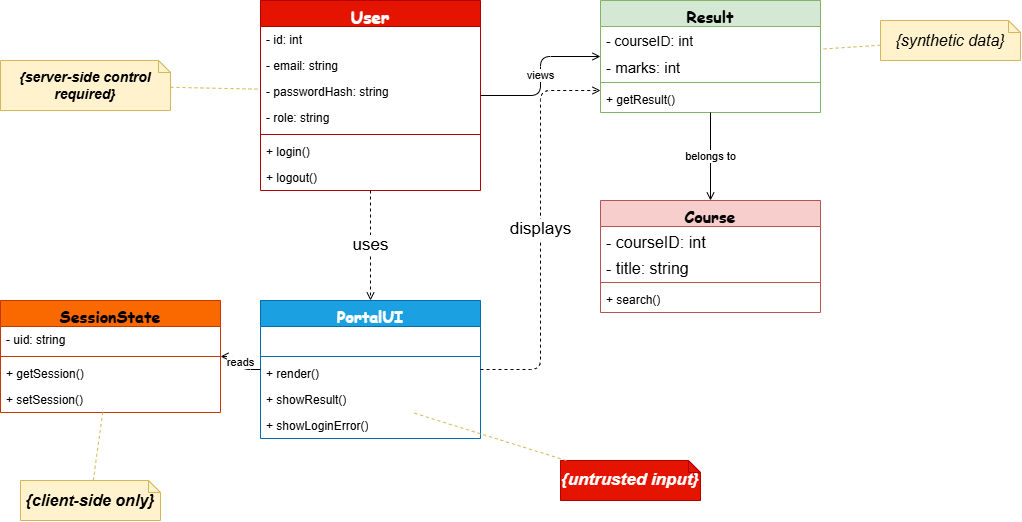

The diagram above was exported from draw.io. Its source (the exported page's mxGraphModel, read from the mxfile embedded in the PNG):
<mxGraphModel dx="1064" dy="601" grid="1" gridSize="10" guides="1" tooltips="1" connect="1" arrows="1" fold="1" page="1" pageScale="1" pageWidth="1100" pageHeight="700" math="0" shadow="0">
  <root>
    <mxCell id="0" />
    <mxCell id="1" parent="0" />
    <mxCell id="user" parent="1" style="swimlane;fontStyle=1;align=center;verticalAlign=top;childLayout=stackLayout;horizontal=1;startSize=26;horizontalStack=0;resizeParent=1;resizeParentMax=0;resizeLast=0;collapsible=0;marginBottom=0;whiteSpace=wrap;html=1;fillColor=#e51400;strokeColor=#B20000;fontColor=#ffffff;" value="&lt;font face=&quot;Comic Sans MS&quot; style=&quot;font-size: 17px;&quot;&gt;User&lt;/font&gt;" vertex="1">
      <mxGeometry height="190" width="220" x="300" y="40" as="geometry" />
    </mxCell>
    <mxCell id="user_id" parent="user" style="text;strokeColor=none;fillColor=none;align=left;verticalAlign=top;spacingLeft=4;spacingRight=4;overflow=hidden;rotatable=0;points=[[0,0.5],[1,0.5]];portConstraint=eastwest;whiteSpace=wrap;html=1;" value="- id: int" vertex="1">
      <mxGeometry height="26" width="220" y="26" as="geometry" />
    </mxCell>
    <mxCell id="user_email" parent="user" style="text;strokeColor=none;fillColor=none;align=left;verticalAlign=top;spacingLeft=4;spacingRight=4;overflow=hidden;rotatable=0;points=[[0,0.5],[1,0.5]];portConstraint=eastwest;whiteSpace=wrap;html=1;" value="- email: string" vertex="1">
      <mxGeometry height="26" width="220" y="52" as="geometry" />
    </mxCell>
    <mxCell id="user_pw" parent="user" style="text;strokeColor=none;fillColor=none;align=left;verticalAlign=top;spacingLeft=4;spacingRight=4;overflow=hidden;rotatable=0;points=[[0,0.5],[1,0.5]];portConstraint=eastwest;whiteSpace=wrap;html=1;" value="- passwordHash: string" vertex="1">
      <mxGeometry height="26" width="220" y="78" as="geometry" />
    </mxCell>
    <mxCell id="user_role" parent="user" style="text;strokeColor=none;fillColor=none;align=left;verticalAlign=top;spacingLeft=4;spacingRight=4;overflow=hidden;rotatable=0;points=[[0,0.5],[1,0.5]];portConstraint=eastwest;whiteSpace=wrap;html=1;" value="- role: string" vertex="1">
      <mxGeometry height="26" width="220" y="104" as="geometry" />
    </mxCell>
    <mxCell id="user_sep" parent="user" style="line;strokeWidth=1;fillColor=none;align=left;verticalAlign=middle;spacingTop=-1;spacingLeft=3;spacingRight=3;rotatable=0;labelPosition=right;points=[];portConstraint=eastwest;strokeColor=inherit;" value="" vertex="1">
      <mxGeometry height="8" width="220" y="130" as="geometry" />
    </mxCell>
    <mxCell id="user_login" parent="user" style="text;strokeColor=none;fillColor=none;align=left;verticalAlign=top;spacingLeft=4;spacingRight=4;overflow=hidden;rotatable=0;points=[[0,0.5],[1,0.5]];portConstraint=eastwest;whiteSpace=wrap;html=1;" value="+ login()" vertex="1">
      <mxGeometry height="26" width="220" y="138" as="geometry" />
    </mxCell>
    <mxCell id="user_logout" parent="user" style="text;strokeColor=none;fillColor=none;align=left;verticalAlign=top;spacingLeft=4;spacingRight=4;overflow=hidden;rotatable=0;points=[[0,0.5],[1,0.5]];portConstraint=eastwest;whiteSpace=wrap;html=1;" value="+ logout()" vertex="1">
      <mxGeometry height="26" width="220" y="164" as="geometry" />
    </mxCell>
    <mxCell id="result" parent="1" style="swimlane;fontStyle=1;align=center;verticalAlign=top;childLayout=stackLayout;horizontal=1;startSize=26;horizontalStack=0;resizeParent=1;resizeParentMax=0;resizeLast=0;collapsible=0;marginBottom=0;whiteSpace=wrap;html=1;fillColor=#d5e8d4;strokeColor=#82b366;" value="&lt;font style=&quot;font-size: 16px;&quot; face=&quot;Comic Sans MS&quot;&gt;Result&lt;/font&gt;" vertex="1">
      <mxGeometry height="112" width="220" x="640" y="40" as="geometry" />
    </mxCell>
    <mxCell id="result_cid" parent="result" style="text;strokeColor=none;fillColor=none;align=left;verticalAlign=top;spacingLeft=4;spacingRight=4;overflow=hidden;rotatable=0;points=[[0,0.5],[1,0.5]];portConstraint=eastwest;whiteSpace=wrap;html=1;" value="&lt;font style=&quot;font-size: 14px;&quot;&gt;- courseID: int&lt;/font&gt;" vertex="1">
      <mxGeometry height="26" width="220" y="26" as="geometry" />
    </mxCell>
    <mxCell id="result_marks" parent="result" style="text;strokeColor=none;fillColor=none;align=left;verticalAlign=top;spacingLeft=4;spacingRight=4;overflow=hidden;rotatable=0;points=[[0,0.5],[1,0.5]];portConstraint=eastwest;whiteSpace=wrap;html=1;" value="&lt;font style=&quot;font-size: 15px;&quot;&gt;- marks: int&lt;/font&gt;" vertex="1">
      <mxGeometry height="26" width="220" y="52" as="geometry" />
    </mxCell>
    <mxCell id="result_sep" parent="result" style="line;strokeWidth=1;fillColor=none;align=left;verticalAlign=middle;spacingTop=-1;spacingLeft=3;spacingRight=3;rotatable=0;labelPosition=right;points=[];portConstraint=eastwest;strokeColor=inherit;" value="" vertex="1">
      <mxGeometry height="8" width="220" y="78" as="geometry" />
    </mxCell>
    <mxCell id="result_get" parent="result" style="text;strokeColor=none;fillColor=none;align=left;verticalAlign=top;spacingLeft=4;spacingRight=4;overflow=hidden;rotatable=0;points=[[0,0.5],[1,0.5]];portConstraint=eastwest;whiteSpace=wrap;html=1;" value="+ getResult()" vertex="1">
      <mxGeometry height="26" width="220" y="86" as="geometry" />
    </mxCell>
    <mxCell id="course" parent="1" style="swimlane;fontStyle=1;align=center;verticalAlign=top;childLayout=stackLayout;horizontal=1;startSize=26;horizontalStack=0;resizeParent=1;resizeParentMax=0;resizeLast=0;collapsible=0;marginBottom=0;whiteSpace=wrap;html=1;fillColor=#f8cecc;strokeColor=#b85450;" value="&lt;font style=&quot;font-size: 16px;&quot; face=&quot;Comic Sans MS&quot;&gt;Course&lt;/font&gt;" vertex="1">
      <mxGeometry height="112" width="220" x="640" y="240" as="geometry" />
    </mxCell>
    <mxCell id="course_id" parent="course" style="text;strokeColor=none;fillColor=none;align=left;verticalAlign=top;spacingLeft=4;spacingRight=4;overflow=hidden;rotatable=0;points=[[0,0.5],[1,0.5]];portConstraint=eastwest;whiteSpace=wrap;html=1;" value="&lt;font style=&quot;font-size: 16px;&quot;&gt;- courseID: int&lt;/font&gt;" vertex="1">
      <mxGeometry height="26" width="220" y="26" as="geometry" />
    </mxCell>
    <mxCell id="course_title" parent="course" style="text;strokeColor=none;fillColor=none;align=left;verticalAlign=top;spacingLeft=4;spacingRight=4;overflow=hidden;rotatable=0;points=[[0,0.5],[1,0.5]];portConstraint=eastwest;whiteSpace=wrap;html=1;" value="&lt;font style=&quot;font-size: 16px;&quot;&gt;- title: string&lt;/font&gt;" vertex="1">
      <mxGeometry height="26" width="220" y="52" as="geometry" />
    </mxCell>
    <mxCell id="course_sep" parent="course" style="line;strokeWidth=1;fillColor=none;align=left;verticalAlign=middle;spacingTop=-1;spacingLeft=3;spacingRight=3;rotatable=0;labelPosition=right;points=[];portConstraint=eastwest;strokeColor=inherit;" value="" vertex="1">
      <mxGeometry height="8" width="220" y="78" as="geometry" />
    </mxCell>
    <mxCell id="course_search" parent="course" style="text;strokeColor=none;fillColor=none;align=left;verticalAlign=top;spacingLeft=4;spacingRight=4;overflow=hidden;rotatable=0;points=[[0,0.5],[1,0.5]];portConstraint=eastwest;whiteSpace=wrap;html=1;" value="+ search()" vertex="1">
      <mxGeometry height="26" width="220" y="86" as="geometry" />
    </mxCell>
    <mxCell id="portal" parent="1" style="swimlane;fontStyle=1;align=center;verticalAlign=top;childLayout=stackLayout;horizontal=1;startSize=26;horizontalStack=0;resizeParent=1;resizeParentMax=0;resizeLast=0;collapsible=0;marginBottom=0;whiteSpace=wrap;html=1;fillColor=#1ba1e2;fontColor=#ffffff;strokeColor=#006EAF;" value="&lt;font style=&quot;font-size: 16px;&quot; face=&quot;Comic Sans MS&quot;&gt;PortalUI&lt;/font&gt;" vertex="1">
      <mxGeometry height="138" width="220" x="300" y="340" as="geometry" />
    </mxCell>
    <mxCell id="portal_attr" parent="portal" style="text;strokeColor=none;fillColor=none;align=left;verticalAlign=top;spacingLeft=4;spacingRight=4;overflow=hidden;rotatable=0;points=[[0,0.5],[1,0.5]];portConstraint=eastwest;whiteSpace=wrap;html=1;" value="" vertex="1">
      <mxGeometry height="26" width="220" y="26" as="geometry" />
    </mxCell>
    <mxCell id="portal_sep" parent="portal" style="line;strokeWidth=1;fillColor=none;align=left;verticalAlign=middle;spacingTop=-1;spacingLeft=3;spacingRight=3;rotatable=0;labelPosition=right;points=[];portConstraint=eastwest;strokeColor=inherit;" value="" vertex="1">
      <mxGeometry height="8" width="220" y="52" as="geometry" />
    </mxCell>
    <mxCell id="portal_render" parent="portal" style="text;strokeColor=none;fillColor=none;align=left;verticalAlign=top;spacingLeft=4;spacingRight=4;overflow=hidden;rotatable=0;points=[[0,0.5],[1,0.5]];portConstraint=eastwest;whiteSpace=wrap;html=1;" value="+ render()" vertex="1">
      <mxGeometry height="26" width="220" y="60" as="geometry" />
    </mxCell>
    <mxCell id="portal_show" parent="portal" style="text;strokeColor=none;fillColor=none;align=left;verticalAlign=top;spacingLeft=4;spacingRight=4;overflow=hidden;rotatable=0;points=[[0,0.5],[1,0.5]];portConstraint=eastwest;whiteSpace=wrap;html=1;" value="+ showResult()" vertex="1">
      <mxGeometry height="26" width="220" y="86" as="geometry" />
    </mxCell>
    <mxCell id="portal_err" parent="portal" style="text;strokeColor=none;fillColor=none;align=left;verticalAlign=top;spacingLeft=4;spacingRight=4;overflow=hidden;rotatable=0;points=[[0,0.5],[1,0.5]];portConstraint=eastwest;whiteSpace=wrap;html=1;" value="+ showLoginError()" vertex="1">
      <mxGeometry height="26" width="220" y="112" as="geometry" />
    </mxCell>
    <mxCell id="session" parent="1" style="swimlane;fontStyle=1;align=center;verticalAlign=top;childLayout=stackLayout;horizontal=1;startSize=26;horizontalStack=0;resizeParent=1;resizeParentMax=0;resizeLast=0;collapsible=0;marginBottom=0;whiteSpace=wrap;html=1;fillColor=#fa6800;fontColor=#000000;strokeColor=#C73500;" value="&lt;font style=&quot;font-size: 16px;&quot; face=&quot;Comic Sans MS&quot;&gt;SessionState&lt;/font&gt;" vertex="1">
      <mxGeometry height="112" width="220" x="40" y="340" as="geometry" />
    </mxCell>
    <mxCell id="session_uid" parent="session" style="text;strokeColor=none;fillColor=none;align=left;verticalAlign=top;spacingLeft=4;spacingRight=4;overflow=hidden;rotatable=0;points=[[0,0.5],[1,0.5]];portConstraint=eastwest;whiteSpace=wrap;html=1;" value="- uid: string" vertex="1">
      <mxGeometry height="26" width="220" y="26" as="geometry" />
    </mxCell>
    <mxCell id="session_sep" parent="session" style="line;strokeWidth=1;fillColor=none;align=left;verticalAlign=middle;spacingTop=-1;spacingLeft=3;spacingRight=3;rotatable=0;labelPosition=right;points=[];portConstraint=eastwest;strokeColor=inherit;" value="" vertex="1">
      <mxGeometry height="8" width="220" y="52" as="geometry" />
    </mxCell>
    <mxCell id="session_get" parent="session" style="text;strokeColor=none;fillColor=none;align=left;verticalAlign=top;spacingLeft=4;spacingRight=4;overflow=hidden;rotatable=0;points=[[0,0.5],[1,0.5]];portConstraint=eastwest;whiteSpace=wrap;html=1;" value="+ getSession()" vertex="1">
      <mxGeometry height="26" width="220" y="60" as="geometry" />
    </mxCell>
    <mxCell id="session_set" parent="session" style="text;strokeColor=none;fillColor=none;align=left;verticalAlign=top;spacingLeft=4;spacingRight=4;overflow=hidden;rotatable=0;points=[[0,0.5],[1,0.5]];portConstraint=eastwest;whiteSpace=wrap;html=1;" value="+ setSession()" vertex="1">
      <mxGeometry height="26" width="220" y="86" as="geometry" />
    </mxCell>
    <mxCell id="rel_user_result" edge="1" parent="1" source="user" style="endArrow=open;html=1;endFill=0;edgeStyle=orthogonalEdgeStyle;" target="result" value="views">
      <mxGeometry relative="1" as="geometry" />
    </mxCell>
    <mxCell id="rel_result_course" edge="1" parent="1" source="result" style="endArrow=open;html=1;endFill=0;edgeStyle=orthogonalEdgeStyle;" target="course" value="belongs to">
      <mxGeometry relative="1" as="geometry" />
    </mxCell>
    <mxCell id="rel_portal_result" edge="1" parent="1" source="portal" style="endArrow=open;dashed=1;html=1;endFill=0;edgeStyle=orthogonalEdgeStyle;" target="result" value="&lt;font style=&quot;font-size: 17px;&quot;&gt;displays&lt;/font&gt;">
      <mxGeometry relative="1" as="geometry">
        <Array as="points">
          <mxPoint x="580" y="409" />
          <mxPoint x="580" y="130" />
        </Array>
      </mxGeometry>
    </mxCell>
    <mxCell id="rel_user_portal" edge="1" parent="1" source="user" style="endArrow=open;dashed=1;html=1;endFill=0;edgeStyle=orthogonalEdgeStyle;" target="portal" value="&lt;font style=&quot;font-size: 17px;&quot;&gt;uses&lt;/font&gt;">
      <mxGeometry relative="1" as="geometry">
        <mxPoint x="410" y="230" as="sourcePoint" />
      </mxGeometry>
    </mxCell>
    <mxCell id="rel_portal_session" edge="1" parent="1" source="portal" style="endArrow=open;html=1;endFill=0;edgeStyle=orthogonalEdgeStyle;" target="session" value="reads">
      <mxGeometry relative="1" as="geometry" />
    </mxCell>
    <mxCell id="note_pw" parent="1" style="shape=note;size=12;whiteSpace=wrap;html=1;fillColor=#fff2cc;strokeColor=#d6b656;fontStyle=2;" value="&lt;font style=&quot;font-size: 14px;&quot;&gt;&lt;b&gt;{server-side control required}&lt;/b&gt;&lt;/font&gt;" vertex="1">
      <mxGeometry height="50" width="170" x="40" y="100" as="geometry" />
    </mxCell>
    <mxCell id="edge_pw" edge="1" parent="1" source="note_pw" style="endArrow=none;dashed=1;html=1;strokeColor=#d6b656;" target="user_pw">
      <mxGeometry relative="1" as="geometry" />
    </mxCell>
    <mxCell id="note_result" parent="1" style="shape=note;size=12;whiteSpace=wrap;html=1;fillColor=#fff2cc;strokeColor=#d6b656;fontStyle=2;" value="&lt;font style=&quot;font-size: 16px;&quot;&gt;{synthetic data}&lt;/font&gt;" vertex="1">
      <mxGeometry height="40" width="140" x="920" y="60" as="geometry" />
    </mxCell>
    <mxCell id="edge_result" edge="1" parent="1" source="note_result" style="endArrow=none;dashed=1;html=1;strokeColor=#d6b656;" target="result">
      <mxGeometry relative="1" as="geometry" />
    </mxCell>
    <mxCell id="note_session" parent="1" style="shape=note;size=12;whiteSpace=wrap;html=1;fillColor=#fff2cc;strokeColor=#d6b656;fontStyle=2;" value="&lt;font style=&quot;font-size: 16px;&quot;&gt;&lt;b&gt;{client-side only}&lt;/b&gt;&lt;/font&gt;" vertex="1">
      <mxGeometry height="40" width="140" x="60" y="520" as="geometry" />
    </mxCell>
    <mxCell id="edge_session" edge="1" parent="1" source="note_session" style="endArrow=none;dashed=1;html=1;strokeColor=#d6b656;" target="session">
      <mxGeometry relative="1" as="geometry" />
    </mxCell>
    <mxCell id="note_show" parent="1" style="shape=note;size=12;whiteSpace=wrap;html=1;fillColor=#e51400;strokeColor=#B20000;fontStyle=2;fontColor=#ffffff;" value="&lt;font style=&quot;font-size: 17px;&quot;&gt;&lt;b&gt;{untrusted input}&lt;/b&gt;&lt;/font&gt;" vertex="1">
      <mxGeometry height="40" width="140" x="600" y="500" as="geometry" />
    </mxCell>
    <mxCell id="edge_show" edge="1" parent="1" source="note_show" style="endArrow=none;dashed=1;html=1;strokeColor=#d6b656;" target="portal_show">
      <mxGeometry relative="1" as="geometry" />
    </mxCell>
  </root>
</mxGraphModel>